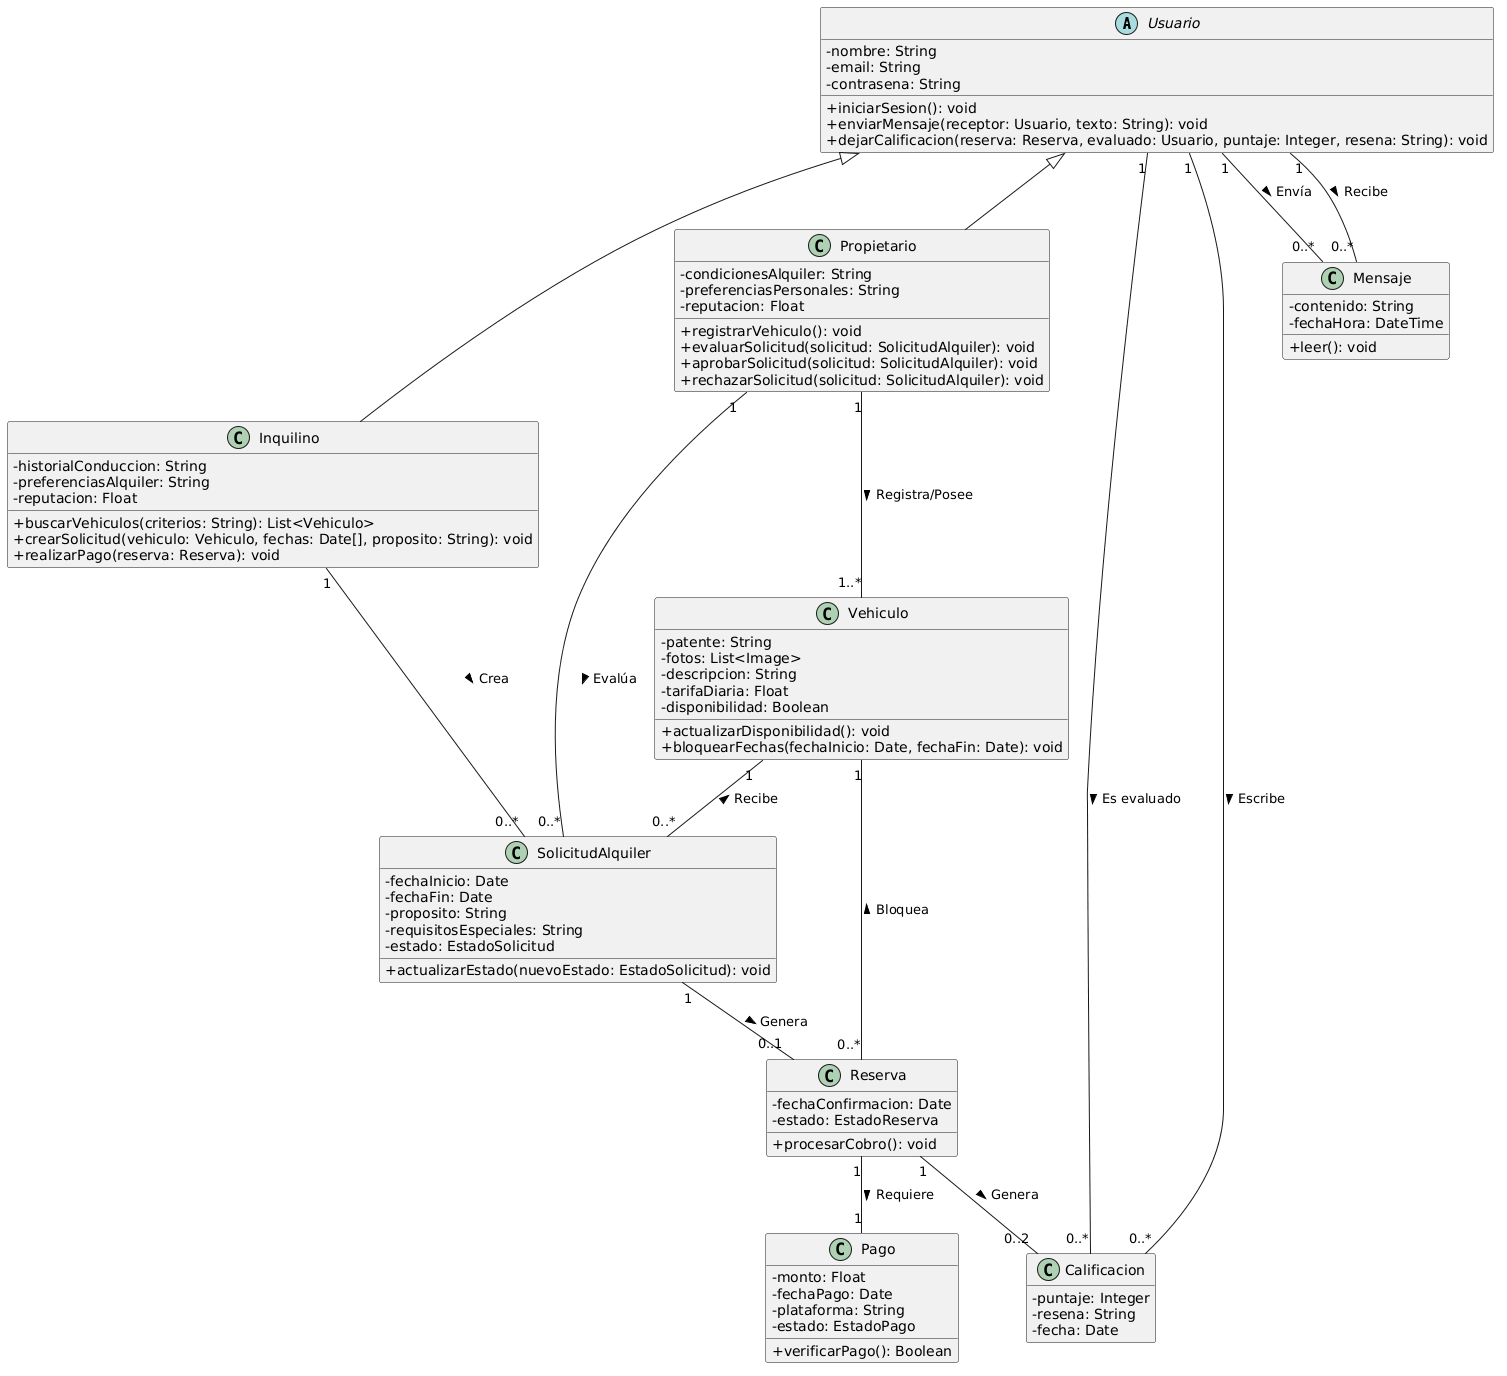

The diagram above was rendered by PlantUML. Its source (embedded in the PNG):
@startuml
skinparam classAttributeIconSize 0
hide empty members

abstract class Usuario {
  - nombre: String
  - email: String
  - contrasena: String
  + iniciarSesion(): void
  + enviarMensaje(receptor: Usuario, texto: String): void
  + dejarCalificacion(reserva: Reserva, evaluado: Usuario, puntaje: Integer, resena: String): void
}

class Propietario {
  - condicionesAlquiler: String
  - preferenciasPersonales: String
  - reputacion: Float
  + registrarVehiculo(): void
  + evaluarSolicitud(solicitud: SolicitudAlquiler): void
  + aprobarSolicitud(solicitud: SolicitudAlquiler): void
  + rechazarSolicitud(solicitud: SolicitudAlquiler): void
}

class Inquilino {
  - historialConduccion: String
  - preferenciasAlquiler: String
  - reputacion: Float
  + buscarVehiculos(criterios: String): List<Vehiculo>
  + crearSolicitud(vehiculo: Vehiculo, fechas: Date[], proposito: String): void
  + realizarPago(reserva: Reserva): void
}

class Vehiculo {
  - patente: String
  - fotos: List<Image>
  - descripcion: String
  - tarifaDiaria: Float
  - disponibilidad: Boolean
  + actualizarDisponibilidad(): void
  + bloquearFechas(fechaInicio: Date, fechaFin: Date): void
}

class SolicitudAlquiler {
  - fechaInicio: Date
  - fechaFin: Date
  - proposito: String
  - requisitosEspeciales: String
  - estado: EstadoSolicitud
  + actualizarEstado(nuevoEstado: EstadoSolicitud): void
}

class Reserva {
  - fechaConfirmacion: Date
  - estado: EstadoReserva
  + procesarCobro(): void
}

class Pago {
  - monto: Float
  - fechaPago: Date
  - plataforma: String
  - estado: EstadoPago
  + verificarPago(): Boolean
}

class Mensaje {
  - contenido: String
  - fechaHora: DateTime
  + leer(): void
}

class Calificacion {
  - puntaje: Integer
  - resena: String
  - fecha: Date
}

Usuario <|-- Propietario
Usuario <|-- Inquilino

Propietario "1" -- "1..*" Vehiculo : Registra/Posee >
Inquilino "1" -- "0..*" SolicitudAlquiler : Crea >
Vehiculo "1" -- "0..*" SolicitudAlquiler : Recibe <
Propietario "1" -- "0..*" SolicitudAlquiler : Evalúa >

SolicitudAlquiler "1" -- "0..1" Reserva : Genera >
Reserva "0..*" -- "1" Vehiculo : Bloquea >
Reserva "1" -- "1" Pago : Requiere >

Usuario "1" -- "0..*" Mensaje : Envía >
Usuario "1" -- "0..*" Mensaje : Recibe >

Reserva "1" -- "0..2" Calificacion : Genera >
Usuario "1" -- "0..*" Calificacion : Escribe >
Usuario "1" -- "0..*" Calificacion : Es evaluado >
@enduml